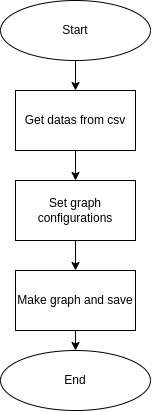

The diagram above was exported from draw.io. Its source (the exported page's mxGraphModel, read from the mxfile embedded in the PNG):
<mxGraphModel dx="1137" dy="633" grid="1" gridSize="10" guides="1" tooltips="1" connect="1" arrows="1" fold="1" page="1" pageScale="1" pageWidth="827" pageHeight="1169" math="0" shadow="0">
  <root>
    <mxCell id="0" />
    <mxCell id="1" parent="0" />
    <mxCell id="R7--6H39nywZuSx8xu0A-5" style="edgeStyle=orthogonalEdgeStyle;rounded=0;orthogonalLoop=1;jettySize=auto;html=1;exitX=0.5;exitY=1;exitDx=0;exitDy=0;entryX=0.5;entryY=0;entryDx=0;entryDy=0;" edge="1" parent="1" source="R7--6H39nywZuSx8xu0A-2" target="R7--6H39nywZuSx8xu0A-4">
      <mxGeometry relative="1" as="geometry" />
    </mxCell>
    <mxCell id="R7--6H39nywZuSx8xu0A-2" value="Start" style="ellipse;whiteSpace=wrap;html=1;" vertex="1" parent="1">
      <mxGeometry x="310" y="70" width="150" height="60" as="geometry" />
    </mxCell>
    <mxCell id="R7--6H39nywZuSx8xu0A-7" style="edgeStyle=orthogonalEdgeStyle;rounded=0;orthogonalLoop=1;jettySize=auto;html=1;exitX=0.5;exitY=1;exitDx=0;exitDy=0;entryX=0.5;entryY=0;entryDx=0;entryDy=0;" edge="1" parent="1" source="R7--6H39nywZuSx8xu0A-4" target="R7--6H39nywZuSx8xu0A-6">
      <mxGeometry relative="1" as="geometry" />
    </mxCell>
    <mxCell id="R7--6H39nywZuSx8xu0A-4" value="Get datas from csv" style="rounded=0;whiteSpace=wrap;html=1;" vertex="1" parent="1">
      <mxGeometry x="325" y="160" width="120" height="60" as="geometry" />
    </mxCell>
    <mxCell id="R7--6H39nywZuSx8xu0A-9" style="edgeStyle=orthogonalEdgeStyle;rounded=0;orthogonalLoop=1;jettySize=auto;html=1;exitX=0.5;exitY=1;exitDx=0;exitDy=0;entryX=0.5;entryY=0;entryDx=0;entryDy=0;" edge="1" parent="1" source="R7--6H39nywZuSx8xu0A-6" target="R7--6H39nywZuSx8xu0A-8">
      <mxGeometry relative="1" as="geometry" />
    </mxCell>
    <mxCell id="R7--6H39nywZuSx8xu0A-6" value="Set graph configurations" style="rounded=0;whiteSpace=wrap;html=1;" vertex="1" parent="1">
      <mxGeometry x="325" y="250" width="120" height="60" as="geometry" />
    </mxCell>
    <mxCell id="R7--6H39nywZuSx8xu0A-13" style="edgeStyle=orthogonalEdgeStyle;rounded=0;orthogonalLoop=1;jettySize=auto;html=1;exitX=0.5;exitY=1;exitDx=0;exitDy=0;entryX=0.5;entryY=0;entryDx=0;entryDy=0;" edge="1" parent="1" source="R7--6H39nywZuSx8xu0A-8" target="R7--6H39nywZuSx8xu0A-12">
      <mxGeometry relative="1" as="geometry" />
    </mxCell>
    <mxCell id="R7--6H39nywZuSx8xu0A-8" value="Make graph and save" style="rounded=0;whiteSpace=wrap;html=1;" vertex="1" parent="1">
      <mxGeometry x="325" y="340" width="120" height="60" as="geometry" />
    </mxCell>
    <mxCell id="R7--6H39nywZuSx8xu0A-12" value="End" style="ellipse;whiteSpace=wrap;html=1;" vertex="1" parent="1">
      <mxGeometry x="310" y="420" width="150" height="60" as="geometry" />
    </mxCell>
  </root>
</mxGraphModel>